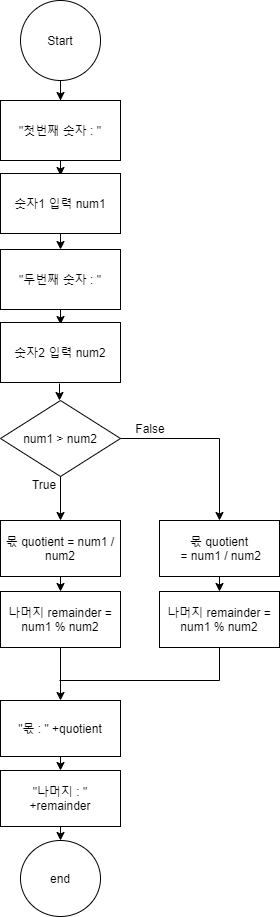

The diagram above was exported from draw.io. Its source (the exported page's mxGraphModel, read from the mxfile embedded in the PNG):
<mxGraphModel dx="460" dy="727" grid="1" gridSize="10" guides="1" tooltips="1" connect="1" arrows="1" fold="1" page="1" pageScale="1" pageWidth="827" pageHeight="1169" math="0" shadow="0">
  <root>
    <mxCell id="nRXEHo5kOpZ48UTnlX6v-0" />
    <mxCell id="nRXEHo5kOpZ48UTnlX6v-1" parent="nRXEHo5kOpZ48UTnlX6v-0" />
    <mxCell id="CTt1RXZNG0FvPyivRbNQ-86" style="edgeStyle=orthogonalEdgeStyle;rounded=0;orthogonalLoop=1;jettySize=auto;html=1;exitX=0.5;exitY=1;exitDx=0;exitDy=0;entryX=0.5;entryY=0;entryDx=0;entryDy=0;" edge="1" parent="nRXEHo5kOpZ48UTnlX6v-1">
      <mxGeometry relative="1" as="geometry">
        <mxPoint x="400" y="483" as="sourcePoint" />
        <mxPoint x="400" y="500" as="targetPoint" />
      </mxGeometry>
    </mxCell>
    <mxCell id="CTt1RXZNG0FvPyivRbNQ-101" style="edgeStyle=orthogonalEdgeStyle;rounded=0;orthogonalLoop=1;jettySize=auto;html=1;exitX=0.5;exitY=1;exitDx=0;exitDy=0;entryX=0.5;entryY=0;entryDx=0;entryDy=0;" edge="1" parent="nRXEHo5kOpZ48UTnlX6v-1" source="CTt1RXZNG0FvPyivRbNQ-60" target="CTt1RXZNG0FvPyivRbNQ-100">
      <mxGeometry relative="1" as="geometry" />
    </mxCell>
    <mxCell id="CTt1RXZNG0FvPyivRbNQ-60" value="몫 quotient&amp;nbsp;= num1 / num2" style="rounded=0;whiteSpace=wrap;html=1;" vertex="1" parent="nRXEHo5kOpZ48UTnlX6v-1">
      <mxGeometry x="341" y="620" width="120" height="56" as="geometry" />
    </mxCell>
    <mxCell id="CTt1RXZNG0FvPyivRbNQ-108" style="edgeStyle=orthogonalEdgeStyle;rounded=0;orthogonalLoop=1;jettySize=auto;html=1;exitX=0.5;exitY=1;exitDx=0;exitDy=0;entryX=0.5;entryY=0;entryDx=0;entryDy=0;" edge="1" parent="nRXEHo5kOpZ48UTnlX6v-1" source="CTt1RXZNG0FvPyivRbNQ-61" target="CTt1RXZNG0FvPyivRbNQ-107">
      <mxGeometry relative="1" as="geometry" />
    </mxCell>
    <mxCell id="CTt1RXZNG0FvPyivRbNQ-61" value="&quot;몫 : &quot; +quotient" style="rounded=0;whiteSpace=wrap;html=1;" vertex="1" parent="nRXEHo5kOpZ48UTnlX6v-1">
      <mxGeometry x="341" y="800" width="120" height="56" as="geometry" />
    </mxCell>
    <mxCell id="CTt1RXZNG0FvPyivRbNQ-62" value="end" style="ellipse;whiteSpace=wrap;html=1;aspect=fixed;" vertex="1" parent="nRXEHo5kOpZ48UTnlX6v-1">
      <mxGeometry x="361" y="940" width="80" height="76" as="geometry" />
    </mxCell>
    <mxCell id="CTt1RXZNG0FvPyivRbNQ-63" value="" style="endArrow=none;html=1;" edge="1" parent="nRXEHo5kOpZ48UTnlX6v-1">
      <mxGeometry width="50" height="50" relative="1" as="geometry">
        <mxPoint x="400" y="780" as="sourcePoint" />
        <mxPoint x="560" y="780" as="targetPoint" />
      </mxGeometry>
    </mxCell>
    <mxCell id="CTt1RXZNG0FvPyivRbNQ-64" value="" style="endArrow=none;html=1;entryX=0.5;entryY=1;entryDx=0;entryDy=0;" edge="1" parent="nRXEHo5kOpZ48UTnlX6v-1" target="CTt1RXZNG0FvPyivRbNQ-105">
      <mxGeometry width="50" height="50" relative="1" as="geometry">
        <mxPoint x="560" y="780" as="sourcePoint" />
        <mxPoint x="450" y="854" as="targetPoint" />
      </mxGeometry>
    </mxCell>
    <mxCell id="CTt1RXZNG0FvPyivRbNQ-66" style="edgeStyle=orthogonalEdgeStyle;rounded=0;orthogonalLoop=1;jettySize=auto;html=1;exitX=0.5;exitY=1;exitDx=0;exitDy=0;" edge="1" parent="nRXEHo5kOpZ48UTnlX6v-1" source="CTt1RXZNG0FvPyivRbNQ-68">
      <mxGeometry relative="1" as="geometry">
        <mxPoint x="401" y="620" as="targetPoint" />
      </mxGeometry>
    </mxCell>
    <mxCell id="CTt1RXZNG0FvPyivRbNQ-68" value="num1 &amp;gt; num2" style="rhombus;whiteSpace=wrap;html=1;flipV=0;" vertex="1" parent="nRXEHo5kOpZ48UTnlX6v-1">
      <mxGeometry x="341" y="500" width="120" height="76" as="geometry" />
    </mxCell>
    <mxCell id="CTt1RXZNG0FvPyivRbNQ-69" value="True" style="text;html=1;strokeColor=none;fillColor=none;align=center;verticalAlign=middle;whiteSpace=wrap;rounded=0;" vertex="1" parent="nRXEHo5kOpZ48UTnlX6v-1">
      <mxGeometry x="355" y="576" width="60" height="16" as="geometry" />
    </mxCell>
    <mxCell id="CTt1RXZNG0FvPyivRbNQ-70" value="False" style="text;html=1;strokeColor=none;fillColor=none;align=center;verticalAlign=middle;whiteSpace=wrap;rounded=0;" vertex="1" parent="nRXEHo5kOpZ48UTnlX6v-1">
      <mxGeometry x="461" y="520" width="60" height="16" as="geometry" />
    </mxCell>
    <mxCell id="CTt1RXZNG0FvPyivRbNQ-76" style="edgeStyle=orthogonalEdgeStyle;rounded=0;orthogonalLoop=1;jettySize=auto;html=1;entryX=0.5;entryY=0;entryDx=0;entryDy=0;" edge="1" parent="nRXEHo5kOpZ48UTnlX6v-1" source="CTt1RXZNG0FvPyivRbNQ-68" target="CTt1RXZNG0FvPyivRbNQ-104">
      <mxGeometry relative="1" as="geometry">
        <mxPoint x="561" y="576" as="sourcePoint" />
      </mxGeometry>
    </mxCell>
    <mxCell id="CTt1RXZNG0FvPyivRbNQ-98" style="edgeStyle=orthogonalEdgeStyle;rounded=0;orthogonalLoop=1;jettySize=auto;html=1;" edge="1" parent="nRXEHo5kOpZ48UTnlX6v-1" source="CTt1RXZNG0FvPyivRbNQ-88" target="CTt1RXZNG0FvPyivRbNQ-91">
      <mxGeometry relative="1" as="geometry" />
    </mxCell>
    <mxCell id="CTt1RXZNG0FvPyivRbNQ-88" value="Start" style="ellipse;whiteSpace=wrap;html=1;aspect=fixed;" vertex="1" parent="nRXEHo5kOpZ48UTnlX6v-1">
      <mxGeometry x="361" y="100" width="80" height="80" as="geometry" />
    </mxCell>
    <mxCell id="CTt1RXZNG0FvPyivRbNQ-91" value="&quot;첫번째 숫자 : &quot;" style="rounded=0;whiteSpace=wrap;html=1;" vertex="1" parent="nRXEHo5kOpZ48UTnlX6v-1">
      <mxGeometry x="341" y="200" width="120" height="60" as="geometry" />
    </mxCell>
    <mxCell id="CTt1RXZNG0FvPyivRbNQ-92" value="" style="endArrow=classic;html=1;exitX=0.5;exitY=1;exitDx=0;exitDy=0;entryX=0.5;entryY=0;entryDx=0;entryDy=0;" edge="1" parent="nRXEHo5kOpZ48UTnlX6v-1">
      <mxGeometry width="50" height="50" relative="1" as="geometry">
        <mxPoint x="401" y="260" as="sourcePoint" />
        <mxPoint x="401" y="275" as="targetPoint" />
      </mxGeometry>
    </mxCell>
    <mxCell id="CTt1RXZNG0FvPyivRbNQ-93" style="edgeStyle=orthogonalEdgeStyle;rounded=0;orthogonalLoop=1;jettySize=auto;html=1;exitX=0.5;exitY=1;exitDx=0;exitDy=0;entryX=0.5;entryY=0;entryDx=0;entryDy=0;" edge="1" parent="nRXEHo5kOpZ48UTnlX6v-1" source="CTt1RXZNG0FvPyivRbNQ-94" target="CTt1RXZNG0FvPyivRbNQ-95">
      <mxGeometry relative="1" as="geometry" />
    </mxCell>
    <mxCell id="CTt1RXZNG0FvPyivRbNQ-94" value="숫자1 입력 num1" style="rounded=0;whiteSpace=wrap;html=1;" vertex="1" parent="nRXEHo5kOpZ48UTnlX6v-1">
      <mxGeometry x="341" y="273" width="120" height="60" as="geometry" />
    </mxCell>
    <mxCell id="CTt1RXZNG0FvPyivRbNQ-95" value="&quot;두번째 숫자 : &quot;" style="rounded=0;whiteSpace=wrap;html=1;" vertex="1" parent="nRXEHo5kOpZ48UTnlX6v-1">
      <mxGeometry x="341" y="349" width="120" height="60" as="geometry" />
    </mxCell>
    <mxCell id="CTt1RXZNG0FvPyivRbNQ-96" value="" style="endArrow=classic;html=1;exitX=0.5;exitY=1;exitDx=0;exitDy=0;entryX=0.5;entryY=0;entryDx=0;entryDy=0;" edge="1" parent="nRXEHo5kOpZ48UTnlX6v-1">
      <mxGeometry width="50" height="50" relative="1" as="geometry">
        <mxPoint x="401" y="409" as="sourcePoint" />
        <mxPoint x="401" y="424" as="targetPoint" />
      </mxGeometry>
    </mxCell>
    <mxCell id="CTt1RXZNG0FvPyivRbNQ-97" value="숫자2 입력 num2" style="rounded=0;whiteSpace=wrap;html=1;" vertex="1" parent="nRXEHo5kOpZ48UTnlX6v-1">
      <mxGeometry x="341" y="422" width="120" height="60" as="geometry" />
    </mxCell>
    <mxCell id="CTt1RXZNG0FvPyivRbNQ-106" style="edgeStyle=orthogonalEdgeStyle;rounded=0;orthogonalLoop=1;jettySize=auto;html=1;exitX=0.5;exitY=1;exitDx=0;exitDy=0;" edge="1" parent="nRXEHo5kOpZ48UTnlX6v-1" source="CTt1RXZNG0FvPyivRbNQ-100" target="CTt1RXZNG0FvPyivRbNQ-61">
      <mxGeometry relative="1" as="geometry" />
    </mxCell>
    <mxCell id="CTt1RXZNG0FvPyivRbNQ-100" value="나머지 remainder = num1 % num2" style="rounded=0;whiteSpace=wrap;html=1;" vertex="1" parent="nRXEHo5kOpZ48UTnlX6v-1">
      <mxGeometry x="341" y="691" width="120" height="56" as="geometry" />
    </mxCell>
    <mxCell id="CTt1RXZNG0FvPyivRbNQ-103" style="edgeStyle=orthogonalEdgeStyle;rounded=0;orthogonalLoop=1;jettySize=auto;html=1;exitX=0.5;exitY=1;exitDx=0;exitDy=0;entryX=0.5;entryY=0;entryDx=0;entryDy=0;" edge="1" parent="nRXEHo5kOpZ48UTnlX6v-1" source="CTt1RXZNG0FvPyivRbNQ-104" target="CTt1RXZNG0FvPyivRbNQ-105">
      <mxGeometry relative="1" as="geometry" />
    </mxCell>
    <mxCell id="CTt1RXZNG0FvPyivRbNQ-104" value="몫 quotient&lt;br&gt;&amp;nbsp;= num1 / num2" style="rounded=0;whiteSpace=wrap;html=1;" vertex="1" parent="nRXEHo5kOpZ48UTnlX6v-1">
      <mxGeometry x="500" y="620" width="120" height="56" as="geometry" />
    </mxCell>
    <mxCell id="CTt1RXZNG0FvPyivRbNQ-105" value="나머지 remainder = num1 % num2" style="rounded=0;whiteSpace=wrap;html=1;" vertex="1" parent="nRXEHo5kOpZ48UTnlX6v-1">
      <mxGeometry x="500" y="691" width="120" height="56" as="geometry" />
    </mxCell>
    <mxCell id="CTt1RXZNG0FvPyivRbNQ-109" style="edgeStyle=orthogonalEdgeStyle;rounded=0;orthogonalLoop=1;jettySize=auto;html=1;exitX=0.5;exitY=1;exitDx=0;exitDy=0;entryX=0.5;entryY=0;entryDx=0;entryDy=0;" edge="1" parent="nRXEHo5kOpZ48UTnlX6v-1" source="CTt1RXZNG0FvPyivRbNQ-107" target="CTt1RXZNG0FvPyivRbNQ-62">
      <mxGeometry relative="1" as="geometry" />
    </mxCell>
    <mxCell id="CTt1RXZNG0FvPyivRbNQ-107" value="&quot;나머지 : &quot; +remainder" style="rounded=0;whiteSpace=wrap;html=1;" vertex="1" parent="nRXEHo5kOpZ48UTnlX6v-1">
      <mxGeometry x="341" y="870" width="120" height="56" as="geometry" />
    </mxCell>
  </root>
</mxGraphModel>